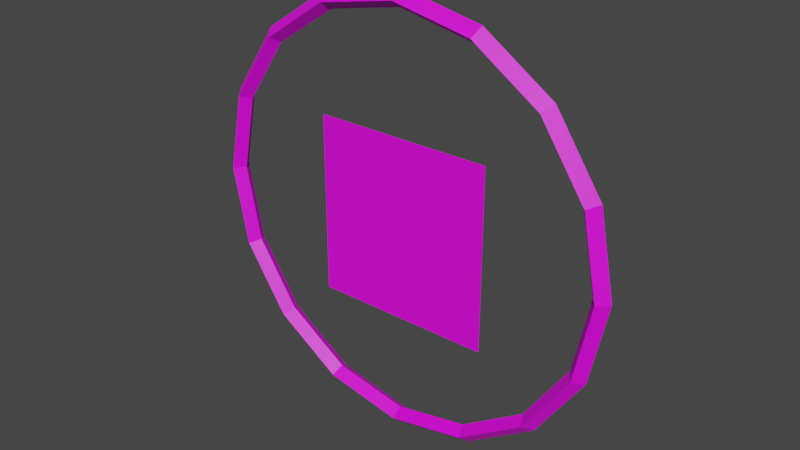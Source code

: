 # Source: flag_point_3d.blend  (saved by Blender 2.82.7; exported with 4.5.12 LTS)
import bpy
from mathutils import Matrix  # noqa: F401  (used for matrix-valued properties, if any)

bpy.ops.wm.read_factory_settings(use_empty=True)
scene = bpy.context.scene
scene.name = 'Scene'

# ---- collections
col_collection = bpy.data.collections.new('Collection'); scene.collection.children.link(col_collection)

# ---- images (referenced by path relative to the original .blend; pixels are not part of the script)
import os
ASSET_DIR = os.environ.get("B2B_ASSET_DIR", "")  # directory of the original .blend (textures are referenced by path, not embedded)
HERE = os.path.dirname(os.path.abspath(__file__))  # packed textures are extracted next to this script under _unpacked/

def load_image(name, relpath, width, height, colorspace="sRGB"):
    """Load a texture the original file referenced (path relative to the .blend, or extracted next to this script)."""
    p = next((c for c in (os.path.join(HERE, relpath), os.path.join(ASSET_DIR, relpath)) if relpath and os.path.exists(c)), "")
    if p:
        img = bpy.data.images.load(p, check_existing=True)
        img.name = name
    else:  # same state as the original file: an image datablock whose file is absent (Cycles renders it pink)
        img = bpy.data.images.new(name, width, height)
        img.source = "FILE"
        img.filepath = "//" + (relpath or name)
    img.colorspace_settings.name = colorspace
    return img
img_challenge_circle_png = load_image('challenge_circle.png', 'flag_point_3d.png', 1024, 1024, 'sRGB')

# ---- materials (node trees are filled in below, after node groups)
mat_material = bpy.data.materials.new('Material')
mat_material.use_transparent_shadow = False

# ---- material node trees
mat_material.use_nodes = True; mat_material.node_tree.nodes.clear()
_N = mat_material.node_tree.nodes; _L = mat_material.node_tree.links
n0 = _N.new('ShaderNodeOutputMaterial'); n0.name = 'Material Output'; n0.location = (300, 300)
n1 = _N.new('ShaderNodeBsdfPrincipled'); n1.name = 'Principled BSDF'; n1.location = (10, 300)
n1.distribution = 'GGX'
n1.subsurface_method = 'BURLEY'
n1.inputs[3].default_value = 1.45
n1.inputs[27].default_value = (0.0, 0.0, 0.0, 1.0)
n1.inputs[28].default_value = 1.0
n2 = _N.new('ShaderNodeTexImage'); n2.name = 'Image Texture'; n2.location = (-297, 228)
n2.image = img_challenge_circle_png
n2.interpolation = 'Closest'
_L.new(n1.outputs[0], n0.inputs[0])
_L.new(n2.outputs[0], n1.inputs[0])
_L.new(n2.outputs[1], n1.inputs[4])
n0.is_active_output = True

# ---- world
world_world = bpy.data.worlds.new('World'); scene.world = world_world
world_world.use_nodes = True; world_world.node_tree.nodes.clear()
_N = world_world.node_tree.nodes; _L = world_world.node_tree.links
n0 = _N.new('ShaderNodeOutputWorld'); n0.name = 'World Output'; n0.location = (300, 300)
n1 = _N.new('ShaderNodeBackground'); n1.name = 'Background'; n1.location = (10, 300)
n1.inputs[0].default_value = (0.05088, 0.05088, 0.05088, 1.0)
_L.new(n1.outputs[0], n0.inputs[0])
n0.is_active_output = True
world_world.color = (0.05088, 0.05088, 0.05088)
world_world.use_sun_shadow = False
world_world.sun_shadow_jitter_overblur = 0.0

# ---- meshes
me_circle = bpy.data.meshes.new('Circle')
me_circle.from_pydata([(3.804e-08, 0.07463, 1.978), (-0.562, 0.07463, 1.867), (-1.038, 0.07463, 1.548), (-1.357, 0.07463, 1.072), (-1.469, 0.07463, 0.5098), (-1.357, 0.07463, -0.05219), (-1.038, 0.07463, -0.5286), (-0.562, 0.07463, -0.847), (-1.837e-07, 0.07463, -0.9588), (0.562, 0.07463, -0.847), (1.038, 0.07463, -0.5286), (1.357, 0.07463, -0.05219), (1.469, 0.07463, 0.5098), (1.357, 0.07463, 1.072), (1.038, 0.07463, 1.548), (0.562, 0.07463, 1.867), (4.532e-08, -2.35e-10, 2.046), (-0.5878, -2.35e-10, 1.929), (-1.086, -2.35e-10, 1.596), (-1.419, -2.35e-10, 1.098), (-1.536, -2.35e-10, 0.5098), (-1.419, -2.35e-10, -0.07801), (-1.086, -2.35e-10, -0.5764), (-0.5878, -2.35e-10, -0.9093), (-1.866e-07, -2.35e-10, -1.026), (0.5878, -2.35e-10, -0.9093), (1.086, -2.35e-10, -0.5764), (1.419, -2.35e-10, -0.07801), (1.536, -2.35e-10, 0.5098), (1.419, -2.35e-10, 1.098), (1.086, -2.35e-10, 1.596), (0.5878, -2.35e-10, 1.929), (3.804e-08, -0.07463, 1.978), (-0.562, -0.07463, 1.867), (-1.038, -0.07463, 1.548), (-1.357, -0.07463, 1.072), (-1.469, -0.07463, 0.5098), (-1.357, -0.07463, -0.05219), (-1.038, -0.07463, -0.5286), (-0.562, -0.07463, -0.847), (-1.837e-07, -0.07463, -0.9588), (0.562, -0.07463, -0.847), (1.038, -0.07463, -0.5286), (1.357, -0.07463, -0.05219), (1.469, -0.07463, 0.5098), (1.357, -0.07463, 1.072), (1.038, -0.07463, 1.548), (0.562, -0.07463, 1.867), (3.191e-08, -2.35e-10, 1.923), (-0.5406, -2.35e-10, 1.815), (-0.999, -2.35e-10, 1.509), (-1.305, -2.35e-10, 1.05), (-1.413, -2.35e-10, 0.5098), (-1.305, -2.35e-10, -0.03081), (-0.999, -2.35e-10, -0.4891), (-0.5406, -2.35e-10, -0.7954), (-1.814e-07, -2.35e-10, -0.9029), (0.5406, -2.35e-10, -0.7954), (0.999, -2.35e-10, -0.4891), (1.305, -2.35e-10, -0.03081), (1.413, -2.35e-10, 0.5098), (1.305, -2.35e-10, 1.05), (0.999, -2.35e-10, 1.509), (0.5406, -2.35e-10, 1.815), (-0.6428, -9.285e-09, -0.1826), (0.6428, -9.285e-09, -0.1826), (-0.6428, -9.285e-09, 1.103), (0.6428, -9.285e-09, 1.103)], [], [(26, 25, 9, 10), (19, 18, 2, 3), (27, 26, 10, 11), (20, 19, 3, 4), (28, 27, 11, 12), (21, 20, 4, 5), (29, 28, 12, 13), (22, 21, 5, 6), (30, 29, 13, 14), (23, 22, 6, 7), (31, 30, 14, 15), (24, 23, 7, 8), (17, 16, 0, 1), (16, 31, 15, 0), (25, 24, 8, 9), (18, 17, 1, 2), (9, 8, 56, 57), (2, 1, 49, 50), (10, 9, 57, 58), (3, 2, 50, 51), (11, 10, 58, 59), (4, 3, 51, 52), (12, 11, 59, 60), (5, 4, 52, 53), (13, 12, 60, 61), (6, 5, 53, 54), (14, 13, 61, 62), (7, 6, 54, 55), (15, 14, 62, 63), (8, 7, 55, 56), (1, 0, 48, 49), (0, 15, 63, 48), (26, 42, 41, 25), (19, 35, 34, 18), (27, 43, 42, 26), (20, 36, 35, 19), (28, 44, 43, 27), (21, 37, 36, 20), (29, 45, 44, 28), (22, 38, 37, 21), (30, 46, 45, 29), (23, 39, 38, 22), (31, 47, 46, 30), (24, 40, 39, 23), (17, 33, 32, 16), (16, 32, 47, 31), (25, 41, 40, 24), (18, 34, 33, 17), (41, 57, 56, 40), (34, 50, 49, 33), (42, 58, 57, 41), (35, 51, 50, 34), (43, 59, 58, 42), (36, 52, 51, 35), (44, 60, 59, 43), (37, 53, 52, 36), (45, 61, 60, 44), (38, 54, 53, 37), (46, 62, 61, 45), (39, 55, 54, 38), (47, 63, 62, 46), (40, 56, 55, 39), (33, 49, 48, 32), (32, 48, 63, 47), (64, 65, 67, 66)])
_uv = me_circle.uv_layers.new(name='UVMap')
_uv.uv.foreach_set('vector', [0.0625, 0.875, 0.1875, 0.875, 0.1875, 0.9375, 0.0625, 0.9375, 0.0625, 0.875, 0.1875, 0.875, 0.1875, 0.9375, 0.0625, 0.9375, 0.0625, 0.875, 0.1875, 0.875, 0.1875, 0.9375, 0.0625, 0.9375, 0.0625, 0.875, 0.1875, 0.875, 0.1875, 0.9375, 0.0625, 0.9375, 0.0625, 0.875, 0.1875, 0.875, 0.1875, 0.9375, 0.0625, 0.9375, 0.0625, 0.875, 0.1875, 0.875, 0.1875, 0.9375, 0.0625, 0.9375, 0.0625, 0.875, 0.1875, 0.875, 0.1875, 0.9375, 0.0625, 0.9375, 0.0625, 0.875, 0.1875, 0.875, 0.1875, 0.9375, 0.0625, 0.9375, 0.0625, 0.875, 0.1875, 0.875, 0.1875, 0.9375, 0.0625, 0.9375, 0.0625, 0.875, 0.1875, 0.875, 0.1875, 0.9375, 0.0625, 0.9375, 0.0625, 0.875, 0.1875, 0.875, 0.1875, 0.9375, 0.0625, 0.9375, 0.0625, 0.875, 0.1875, 0.875, 0.1875, 0.9375, 0.0625, 0.9375, 0.0625, 0.875, 0.1875, 0.875, 0.1875, 0.9375, 0.0625, 0.9375, 0.0625, 0.875, 0.1875, 0.875, 0.1875, 0.9375, 0.0625, 0.9375, 0.0625, 0.875, 0.1875, 0.875, 0.1875, 0.9375, 0.0625, 0.9375, 0.0625, 0.875, 0.1875, 0.875, 0.1875, 0.9375, 0.0625, 0.9375, 0.0625, 0.9375, 0.1875, 0.9375, 0.1875, 1.0, 0.0625, 1.0, 0.0625, 0.9375, 0.1875, 0.9375, 0.1875, 1.0, 0.0625, 1.0, 0.0625, 0.9375, 0.1875, 0.9375, 0.1875, 1.0, 0.0625, 1.0, 0.0625, 0.9375, 0.1875, 0.9375, 0.1875, 1.0, 0.0625, 1.0, 0.0625, 0.9375, 0.1875, 0.9375, 0.1875, 1.0, 0.0625, 1.0, 0.0625, 0.9375, 0.1875, 0.9375, 0.1875, 1.0, 0.0625, 1.0, 0.0625, 0.9375, 0.1875, 0.9375, 0.1875, 1.0, 0.0625, 1.0, 0.0625, 0.9375, 0.1875, 0.9375, 0.1875, 1.0, 0.0625, 1.0, 0.0625, 0.9375, 0.1875, 0.9375, 0.1875, 1.0, 0.0625, 1.0, 0.0625, 0.9375, 0.1875, 0.9375, 0.1875, 1.0, 0.0625, 1.0, 0.0625, 0.9375, 0.1875, 0.9375, 0.1875, 1.0, 0.0625, 1.0, 0.0625, 0.9375, 0.1875, 0.9375, 0.1875, 1.0, 0.0625, 1.0, 0.0625, 0.9375, 0.1875, 0.9375, 0.1875, 1.0, 0.0625, 1.0, 0.0625, 0.9375, 0.1875, 0.9375, 0.1875, 1.0, 0.0625, 1.0, 0.0625, 0.9375, 0.1875, 0.9375, 0.1875, 1.0, 0.0625, 1.0, 0.0625, 0.9375, 0.1875, 0.9375, 0.1875, 1.0, 0.0625, 1.0, 0.0625, 0.875, 0.1875, 0.875, 0.1875, 0.9375, 0.0625, 0.9375, 0.0625, 0.875, 0.1875, 0.875, 0.1875, 0.9375, 0.0625, 0.9375, 0.0625, 0.875, 0.1875, 0.875, 0.1875, 0.9375, 0.0625, 0.9375, 0.0625, 0.875, 0.1875, 0.875, 0.1875, 0.9375, 0.0625, 0.9375, 0.0625, 0.875, 0.1875, 0.875, 0.1875, 0.9375, 0.0625, 0.9375, 0.0625, 0.875, 0.1875, 0.875, 0.1875, 0.9375, 0.0625, 0.9375, 0.0625, 0.875, 0.1875, 0.875, 0.1875, 0.9375, 0.0625, 0.9375, 0.0625, 0.875, 0.1875, 0.875, 0.1875, 0.9375, 0.0625, 0.9375, 0.0625, 0.875, 0.1875, 0.875, 0.1875, 0.9375, 0.0625, 0.9375, 0.0625, 0.875, 0.1875, 0.875, 0.1875, 0.9375, 0.0625, 0.9375, 0.0625, 0.875, 0.1875, 0.875, 0.1875, 0.9375, 0.0625, 0.9375, 0.0625, 0.875, 0.1875, 0.875, 0.1875, 0.9375, 0.0625, 0.9375, 0.0625, 0.875, 0.1875, 0.875, 0.1875, 0.9375, 0.0625, 0.9375, 0.0625, 0.875, 0.1875, 0.875, 0.1875, 0.9375, 0.0625, 0.9375, 0.0625, 0.875, 0.1875, 0.875, 0.1875, 0.9375, 0.0625, 0.9375, 0.0625, 0.875, 0.1875, 0.875, 0.1875, 0.9375, 0.0625, 0.9375, 0.0625, 0.9375, 0.1875, 0.9375, 0.1875, 1.0, 0.0625, 1.0, 0.0625, 0.9375, 0.1875, 0.9375, 0.1875, 1.0, 0.0625, 1.0, 0.0625, 0.9375, 0.1875, 0.9375, 0.1875, 1.0, 0.0625, 1.0, 0.0625, 0.9375, 0.1875, 0.9375, 0.1875, 1.0, 0.0625, 1.0, 0.0625, 0.9375, 0.1875, 0.9375, 0.1875, 1.0, 0.0625, 1.0, 0.0625, 0.9375, 0.1875, 0.9375, 0.1875, 1.0, 0.0625, 1.0, 0.0625, 0.9375, 0.1875, 0.9375, 0.1875, 1.0, 0.0625, 1.0, 0.0625, 0.9375, 0.1875, 0.9375, 0.1875, 1.0, 0.0625, 1.0, 0.0625, 0.9375, 0.1875, 0.9375, 0.1875, 1.0, 0.0625, 1.0, 0.0625, 0.9375, 0.1875, 0.9375, 0.1875, 1.0, 0.0625, 1.0, 0.0625, 0.9375, 0.1875, 0.9375, 0.1875, 1.0, 0.0625, 1.0, 0.0625, 0.9375, 0.1875, 0.9375, 0.1875, 1.0, 0.0625, 1.0, 0.0625, 0.9375, 0.1875, 0.9375, 0.1875, 1.0, 0.0625, 1.0, 0.0625, 0.9375, 0.1875, 0.9375, 0.1875, 1.0, 0.0625, 1.0, 0.0625, 0.9375, 0.1875, 0.9375, 0.1875, 1.0, 0.0625, 1.0, 0.0625, 0.9375, 0.1875, 0.9375, 0.1875, 1.0, 0.0625, 1.0, 0.0, 0.0, 1.0, 0.0, 1.0, 1.0, 0.0, 1.0])
me_circle.materials.append(mat_material)
me_circle.use_remesh_fix_poles = True
me_circle.use_remesh_preserve_attributes = False
me_circle.use_mirror_vertex_groups = False
me_circle.update()

# ---- objects
ob_circle = bpy.data.objects.new('Circle', me_circle)

# ---- transforms, parenting, visibility, modifiers, constraints
ob_circle.location = (0.0, 0.0, 0.0)
ob_circle.lineart.crease_threshold = 0.0

# ---- collection membership
col_collection.objects.link(ob_circle)

# ---- scene / render settings (as saved in the file)
scene.frame_start = 1; scene.frame_end = 250; scene.frame_set(1)
scene.render.engine = 'BLENDER_EEVEE_NEXT'
scene.cycles.use_denoising = False
scene.cycles.samples = 128
scene.cycles.sampling_pattern = 'TABULATED_SOBOL'
scene.cycles.use_adaptive_sampling = False
scene.cycles.use_light_tree = False
scene.view_settings.view_transform = 'Filmic'
bpy.context.view_layer.update()

# ---- added for rendering (the .blend has no active camera and no usable light): camera, sun
cam_auto = bpy.data.cameras.new('AutoCamera')
cam_auto.lens = 50.0
cam_auto.sensor_width = 36.0
cam_auto.clip_end = 1000.0
ob_auto_camera = bpy.data.objects.new('AutoCamera', cam_auto)
scene.collection.objects.link(ob_auto_camera)
ob_auto_camera.location = (4.02224, -4.82669, 3.72763)
ob_auto_camera.rotation_euler = (1.09748, -7.21219e-08, 0.694738)
scene.camera = ob_auto_camera
light_auto_sun = bpy.data.lights.new('AutoSun', 'SUN')
light_auto_sun.energy = 3.0
light_auto_sun.angle = 0.0523599
ob_auto_sun = bpy.data.objects.new('AutoSun', light_auto_sun)
scene.collection.objects.link(ob_auto_sun)
ob_auto_sun.rotation_euler = (0.872665, 0.174533, 0.523599)
bpy.context.view_layer.update()
